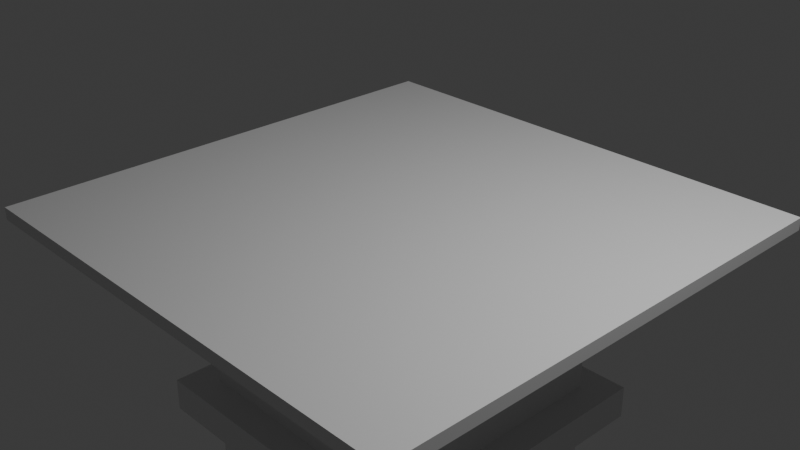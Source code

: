 # Source: Table_Laser_Room.blend  (saved by Blender 4.2.66; exported with 4.5.12 LTS)
import bpy
from mathutils import Matrix  # noqa: F401  (used for matrix-valued properties, if any)

bpy.ops.wm.read_factory_settings(use_empty=True)
scene = bpy.context.scene
scene.name = 'Scene'

# ---- collections
col_collection = bpy.data.collections.new('Collection'); scene.collection.children.link(col_collection)

# ---- materials (node trees are filled in below, after node groups)
mat_material = bpy.data.materials.new('Material')
mat_material.alpha_threshold = 0.0
mat_material.use_transparent_shadow = False
mat_material.roughness = 0.5
mat_material.line_color = (0.0, 0.0, 0.0, 1.0)

# ---- material node trees
mat_material.use_nodes = True; mat_material.node_tree.nodes.clear()
_N = mat_material.node_tree.nodes; _L = mat_material.node_tree.links
n0 = _N.new('ShaderNodeOutputMaterial'); n0.name = 'Material Output'; n0.location = (300, 300)
n1 = _N.new('ShaderNodeBsdfPrincipled'); n1.name = 'Principled BSDF'; n1.location = (10, 300)
n1.inputs[3].default_value = 1.45
_L.new(n1.outputs[0], n0.inputs[0])
n0.is_active_output = True

# ---- world
world_world = bpy.data.worlds.new('World'); scene.world = world_world
world_world.use_nodes = True; world_world.node_tree.nodes.clear()
_N = world_world.node_tree.nodes; _L = world_world.node_tree.links
n0 = _N.new('ShaderNodeOutputWorld'); n0.name = 'World Output'; n0.location = (300, 300)
n1 = _N.new('ShaderNodeBackground'); n1.name = 'Background'; n1.location = (10, 300)
n1.inputs[0].default_value = (0.05088, 0.05088, 0.05088, 1.0)
_L.new(n1.outputs[0], n0.inputs[0])
n0.is_active_output = True
world_world.color = (0.05088, 0.05088, 0.05088)
world_world.sun_shadow_jitter_overblur = 0.0

# ---- cameras
cam_camera = bpy.data.cameras.new('Camera')
cam_camera.clip_end = 100.0
cam_camera.ortho_scale = 7.314

# ---- lights
light_light = bpy.data.lights.new('Light', 'POINT')
light_light.energy = 1000.0
light_light.shadow_soft_size = 0.1

# ---- meshes
me_cube = bpy.data.meshes.new('Cube')
me_cube.from_pydata([(1.0, 1.0, 1.0), (0.6881, 0.6881, -1.0), (1.0, -1.0, 1.0), (0.6881, -0.6881, -1.0), (-1.0, 1.0, 1.0), (-0.6881, 0.6881, -1.0), (-1.0, -1.0, 1.0), (-0.6881, -0.6881, -1.0), (-1.0, 1.0, -1.0), (-1.0, -1.0, -1.0), (1.0, 1.0, -1.0), (1.0, -1.0, -1.0), (-0.5884, 0.5884, -7.1), (-0.5884, -0.5884, -7.1), (0.5884, 0.5884, -7.1), (0.5884, -0.5884, -7.1), (-0.5884, 0.5884, -7.1), (0.5884, 0.5884, -7.1), (0.5884, -0.5884, -7.1), (-0.5884, -0.5884, -7.1), (-0.4898, 0.4898, -7.1), (0.4898, 0.4898, -7.1), (0.4898, -0.4898, -7.1), (-0.4898, -0.4898, -7.1), (0.4898, 0.4898, -49.33), (-0.4898, 0.4898, -49.33), (-0.4898, -0.4898, -49.33), (0.4898, -0.4898, -49.33), (0.5601, 0.5601, -53.74), (-0.5601, 0.5601, -53.74), (-0.5601, -0.5601, -53.74), (0.5601, -0.5601, -53.74), (0.4898, 0.4898, -28.21), (-0.4898, 0.4898, -28.21), (-0.4898, -0.4898, -28.21), (0.4898, -0.4898, -28.21), (0.4898, 0.4898, -38.77), (-0.4898, -0.4898, -38.77), (-0.4898, 0.4898, -38.77), (0.4898, -0.4898, -38.77), (-0.4898, 0.4898, -33.49), (0.4898, -0.4898, -33.49), (0.4898, 0.4898, -33.49), (-0.4898, -0.4898, -33.49), (-0.6079, 0.6079, -33.49), (-0.6079, 0.6079, -28.21), (0.6079, -0.6079, -33.49), (0.6079, -0.6079, -28.21), (0.6079, 0.6079, -28.21), (-0.6079, -0.6079, -28.21), (0.6079, 0.6079, -33.49), (-0.6079, -0.6079, -33.49)], [], [(0, 4, 6, 2), (11, 2, 6, 9), (9, 6, 4, 8), (1, 3, 15, 14), (10, 0, 2, 11), (8, 4, 0, 10), (5, 7, 9, 8), (1, 5, 8, 10), (7, 3, 11, 9), (3, 1, 10, 11), (38, 36, 24, 25), (5, 1, 14, 12), (3, 7, 13, 15), (7, 5, 12, 13), (12, 14, 17, 16), (14, 15, 18, 17), (15, 13, 19, 18), (13, 12, 16, 19), (16, 17, 21, 20), (17, 18, 22, 21), (18, 19, 23, 22), (19, 16, 20, 23), (27, 26, 30, 31), (39, 37, 26, 27), (37, 38, 25, 26), (36, 39, 27, 24), (29, 28, 31, 30), (26, 25, 29, 30), (24, 27, 31, 28), (25, 24, 28, 29), (21, 22, 35, 32), (23, 20, 33, 34), (22, 23, 34, 35), (20, 21, 32, 33), (42, 41, 39, 36), (43, 40, 38, 37), (41, 43, 37, 39), (40, 42, 36, 38), (41, 42, 50, 46), (34, 33, 45, 49), (33, 32, 48, 45), (42, 40, 44, 50), (45, 48, 50, 44), (47, 49, 51, 46), (49, 45, 44, 51), (48, 47, 46, 50), (43, 41, 46, 51), (35, 34, 49, 47), (32, 35, 47, 48), (40, 43, 51, 44)])
_uv = me_cube.uv_layers.new(name='UVMap')
_uv.uv.foreach_set('vector', [0.625, 0.5, 0.875, 0.5, 0.875, 0.75, 0.625, 0.75, 0.375, 0.75, 0.625, 0.75, 0.625, 1.0, 0.375, 1.0, 0.375, 0.0, 0.625, 0.0, 0.625, 0.25, 0.375, 0.25, 0.336, 0.539, 0.336, 0.711, 0.336, 0.711, 0.336, 0.539, 0.375, 0.5, 0.625, 0.5, 0.625, 0.75, 0.375, 0.75, 0.375, 0.25, 0.625, 0.25, 0.625, 0.5, 0.375, 0.5, 0.164, 0.539, 0.164, 0.711, 0.125, 0.75, 0.125, 0.5, 0.336, 0.539, 0.164, 0.539, 0.125, 0.5, 0.375, 0.5, 0.164, 0.711, 0.336, 0.711, 0.375, 0.75, 0.125, 0.75, 0.336, 0.711, 0.336, 0.539, 0.375, 0.5, 0.375, 0.75, 0.1784, 0.5534, 0.3216, 0.5534, 0.3216, 0.5534, 0.1784, 0.5534, 0.164, 0.539, 0.336, 0.539, 0.336, 0.539, 0.164, 0.539, 0.336, 0.711, 0.164, 0.711, 0.164, 0.711, 0.336, 0.711, 0.164, 0.711, 0.164, 0.539, 0.164, 0.539, 0.164, 0.711, 0.164, 0.539, 0.336, 0.539, 0.336, 0.539, 0.164, 0.539, 0.336, 0.539, 0.336, 0.711, 0.336, 0.711, 0.336, 0.539, 0.336, 0.711, 0.164, 0.711, 0.164, 0.711, 0.336, 0.711, 0.164, 0.711, 0.164, 0.539, 0.164, 0.539, 0.164, 0.711, 0.164, 0.539, 0.336, 0.539, 0.3216, 0.5534, 0.1784, 0.5534, 0.336, 0.539, 0.336, 0.711, 0.3216, 0.6966, 0.3216, 0.5534, 0.336, 0.711, 0.164, 0.711, 0.1784, 0.6966, 0.3216, 0.6966, 0.164, 0.711, 0.164, 0.539, 0.1784, 0.5534, 0.1784, 0.6966, 0.3216, 0.6966, 0.1784, 0.6966, 0.1784, 0.6966, 0.3216, 0.6966, 0.3216, 0.6966, 0.1784, 0.6966, 0.1784, 0.6966, 0.3216, 0.6966, 0.1784, 0.6966, 0.1784, 0.5534, 0.1784, 0.5534, 0.1784, 0.6966, 0.3216, 0.5534, 0.3216, 0.6966, 0.3216, 0.6966, 0.3216, 0.5534, 0.1784, 0.5534, 0.3216, 0.5534, 0.3216, 0.6966, 0.1784, 0.6966, 0.1784, 0.6966, 0.1784, 0.5534, 0.1784, 0.5534, 0.1784, 0.6966, 0.3216, 0.5534, 0.3216, 0.6966, 0.3216, 0.6966, 0.3216, 0.5534, 0.1784, 0.5534, 0.3216, 0.5534, 0.3216, 0.5534, 0.1784, 0.5534, 0.3216, 0.5534, 0.3216, 0.6966, 0.3216, 0.6966, 0.3216, 0.5534, 0.1784, 0.6966, 0.1784, 0.5534, 0.1784, 0.5534, 0.1784, 0.6966, 0.3216, 0.6966, 0.1784, 0.6966, 0.1784, 0.6966, 0.3216, 0.6966, 0.1784, 0.5534, 0.3216, 0.5534, 0.3216, 0.5534, 0.1784, 0.5534, 0.3216, 0.5534, 0.3216, 0.6966, 0.3216, 0.6966, 0.3216, 0.5534, 0.1784, 0.6966, 0.1784, 0.5534, 0.1784, 0.5534, 0.1784, 0.6966, 0.3216, 0.6966, 0.1784, 0.6966, 0.1784, 0.6966, 0.3216, 0.6966, 0.1784, 0.5534, 0.3216, 0.5534, 0.3216, 0.5534, 0.1784, 0.5534, 0.3216, 0.6966, 0.3216, 0.5534, 0.3216, 0.5534, 0.3216, 0.6966, 0.1784, 0.6966, 0.1784, 0.5534, 0.1784, 0.5534, 0.1784, 0.6966, 0.1784, 0.5534, 0.3216, 0.5534, 0.3216, 0.5534, 0.1784, 0.5534, 0.3216, 0.5534, 0.1784, 0.5534, 0.1784, 0.5534, 0.3216, 0.5534, 0.1784, 0.5534, 0.3216, 0.5534, 0.3216, 0.5534, 0.1784, 0.5534, 0.3216, 0.6966, 0.1784, 0.6966, 0.1784, 0.6966, 0.3216, 0.6966, 0.1784, 0.6966, 0.1784, 0.5534, 0.1784, 0.5534, 0.1784, 0.6966, 0.3216, 0.5534, 0.3216, 0.6966, 0.3216, 0.6966, 0.3216, 0.5534, 0.1784, 0.6966, 0.3216, 0.6966, 0.3216, 0.6966, 0.1784, 0.6966, 0.3216, 0.6966, 0.1784, 0.6966, 0.1784, 0.6966, 0.3216, 0.6966, 0.3216, 0.5534, 0.3216, 0.6966, 0.3216, 0.6966, 0.3216, 0.5534, 0.1784, 0.5534, 0.1784, 0.6966, 0.1784, 0.6966, 0.1784, 0.5534])
me_cube.materials.append(mat_material)
me_cube.use_mirror_vertex_groups = False
me_cube.update()

# ---- objects
ob_cube = bpy.data.objects.new('Cube', me_cube)
ob_light = bpy.data.objects.new('Light', light_light)
ob_camera = bpy.data.objects.new('Camera', cam_camera)

# ---- transforms, parenting, visibility, modifiers, constraints
ob_cube.location = (0.0, 0.0, 0.0)
ob_cube.scale = (2.846, 2.846, 0.07129)
ob_cube.lock_rotations_4d = False
ob_cube.empty_display_type = 'ARROWS'
ob_cube.lineart.crease_threshold = 0.0
ob_light.location = (4.076, 1.005, 5.904)
ob_light.rotation_euler = (0.6503, 0.05522, 1.866)
ob_light.lock_rotations_4d = False
ob_light.empty_display_type = 'ARROWS'
ob_light.color = (0.0, 0.0, 0.0, 0.0)
ob_light.lineart.crease_threshold = 0.0
ob_camera.location = (7.359, -6.926, 4.958)
ob_camera.rotation_euler = (1.109, 0.0, 0.8149)
ob_camera.lock_rotations_4d = False
ob_camera.empty_display_type = 'ARROWS'
ob_camera.color = (0.0, 0.0, 0.0, 0.0)
ob_camera.display_type = 'WIRE'
ob_camera.lineart.crease_threshold = 0.0

# ---- collection membership
col_collection.objects.link(ob_cube)
col_collection.objects.link(ob_light)
col_collection.objects.link(ob_camera)

# ---- scene / render settings (as saved in the file)
scene.camera = ob_camera
scene.frame_start = 1; scene.frame_end = 250; scene.frame_set(1)
scene.render.engine = 'BLENDER_EEVEE_NEXT'
bpy.context.view_layer.update()
